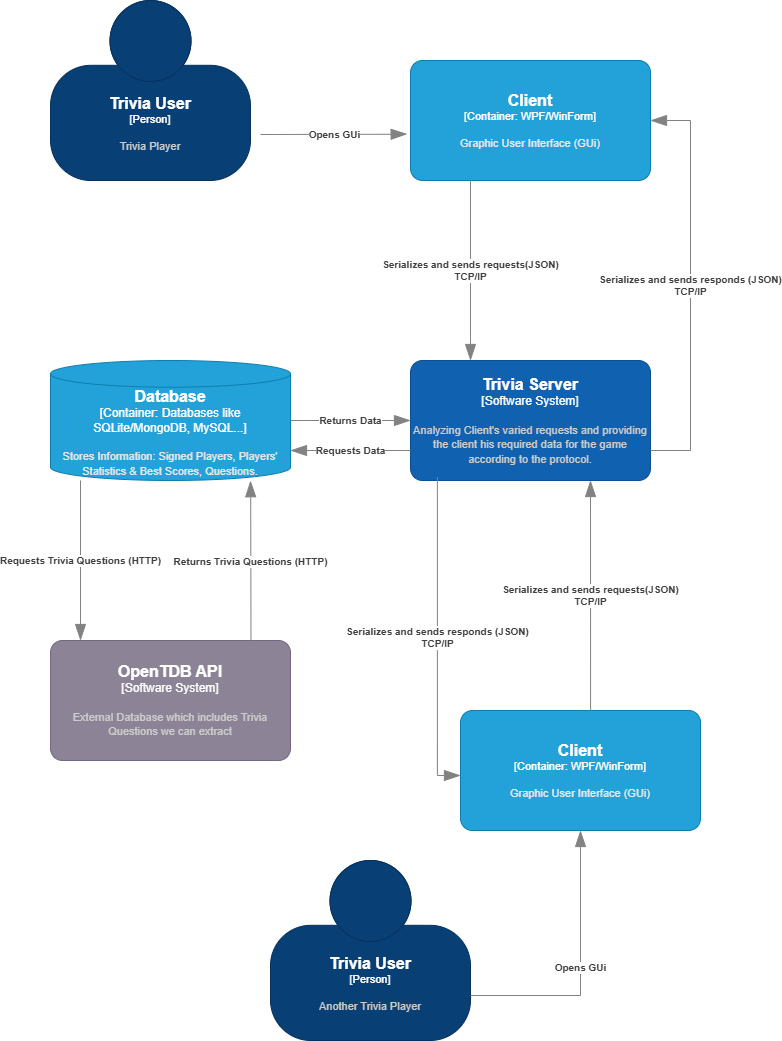

The diagram above was exported from draw.io. Its source (the exported page's mxGraphModel, read from the mxfile embedded in the PNG):
<mxGraphModel dx="2315" dy="1128" grid="1" gridSize="10" guides="1" tooltips="1" connect="1" arrows="1" fold="1" page="1" pageScale="1" pageWidth="827" pageHeight="1169" math="0" shadow="0">
  <root>
    <mxCell id="0" />
    <mxCell id="1" parent="0" />
    <object placeholders="1" c4Name="Trivia User" c4Type="Person" c4Description="Trivia Player" label="&lt;font style=&quot;font-size: 16px&quot;&gt;&lt;b&gt;%c4Name%&lt;/b&gt;&lt;/font&gt;&lt;div&gt;[%c4Type%]&lt;/div&gt;&lt;br&gt;&lt;div&gt;&lt;font style=&quot;font-size: 11px&quot;&gt;&lt;font color=&quot;#cccccc&quot;&gt;%c4Description%&lt;/font&gt;&lt;/div&gt;" id="jCXRdQiK5lluFYQuxcPi-1">
      <mxCell style="html=1;fontSize=11;dashed=0;whiteSpace=wrap;fillColor=#083F75;strokeColor=#06315C;fontColor=#ffffff;shape=mxgraph.c4.person2;align=center;metaEdit=1;points=[[0.5,0,0],[1,0.5,0],[1,0.75,0],[0.75,1,0],[0.5,1,0],[0.25,1,0],[0,0.75,0],[0,0.5,0]];resizable=0;" vertex="1" parent="1">
        <mxGeometry x="30" y="80" width="200" height="180" as="geometry" />
      </mxCell>
    </object>
    <object c4Name="Database" c4Type="Container" c4Technology="Databases like SQLite/MongoDB, MySQL..." c4Description="Stores Information: Signed Players, Players' Statistics &amp; Best Scores, Questions." label="&lt;font style=&quot;font-size: 16px&quot;&gt;&lt;b&gt;%c4Name%&lt;/b&gt;&lt;/font&gt;&lt;div&gt;[%c4Type%:&amp;nbsp;%c4Technology%]&lt;/div&gt;&lt;br&gt;&lt;div&gt;&lt;font style=&quot;font-size: 11px&quot;&gt;&lt;font color=&quot;#E6E6E6&quot;&gt;%c4Description%&lt;/font&gt;&lt;/div&gt;" placeholders="1" id="jCXRdQiK5lluFYQuxcPi-2">
      <mxCell style="shape=cylinder3;size=13.352941176470665;whiteSpace=wrap;html=1;boundedLbl=1;rounded=0;labelBackgroundColor=none;fillColor=#23A2D9;fontSize=12;fontColor=#ffffff;align=center;strokeColor=#0E7DAD;metaEdit=1;points=[[0.5,0,0],[1,0.25,0],[1,0.5,0],[1,0.75,0],[0.5,1,0],[0,0.75,0],[0,0.5,0],[0,0.25,0]];resizable=0;shadow=0;" vertex="1" parent="1">
        <mxGeometry x="30" y="440" width="240" height="120" as="geometry" />
      </mxCell>
    </object>
    <object placeholders="1" c4Name="Client" c4Type="Container" c4Technology="WPF/WinForm" c4Description="Graphic User Interface (GUi)" label="&lt;font style=&quot;font-size: 16px&quot;&gt;&lt;b&gt;%c4Name%&lt;/b&gt;&lt;/font&gt;&lt;div&gt;[%c4Type%: %c4Technology%]&lt;/div&gt;&lt;br&gt;&lt;div&gt;&lt;font style=&quot;font-size: 11px&quot;&gt;&lt;font color=&quot;#E6E6E6&quot;&gt;%c4Description%&lt;/font&gt;&lt;/div&gt;" id="jCXRdQiK5lluFYQuxcPi-4">
      <mxCell style="rounded=1;whiteSpace=wrap;html=1;fontSize=11;labelBackgroundColor=none;fillColor=#23A2D9;fontColor=#ffffff;align=center;arcSize=10;strokeColor=#0E7DAD;metaEdit=1;resizable=0;points=[[0.25,0,0],[0.5,0,0],[0.75,0,0],[1,0.25,0],[1,0.5,0],[1,0.75,0],[0.75,1,0],[0.5,1,0],[0.25,1,0],[0,0.75,0],[0,0.5,0],[0,0.25,0]];" vertex="1" parent="1">
        <mxGeometry x="390" y="140" width="240" height="120" as="geometry" />
      </mxCell>
    </object>
    <object placeholders="1" c4Type="Relationship" c4Description="Opens GUi" label="&lt;div style=&quot;text-align: left&quot;&gt;&lt;div style=&quot;text-align: center&quot;&gt;&lt;b&gt;%c4Description%&lt;/b&gt;&lt;/div&gt;" id="jCXRdQiK5lluFYQuxcPi-5">
      <mxCell style="endArrow=blockThin;html=1;fontSize=10;fontColor=#404040;strokeWidth=1;endFill=1;strokeColor=#828282;elbow=vertical;metaEdit=1;endSize=14;startSize=14;jumpStyle=arc;jumpSize=16;rounded=0;edgeStyle=orthogonalEdgeStyle;entryX=-0.014;entryY=0.613;entryDx=0;entryDy=0;entryPerimeter=0;" edge="1" parent="1" target="jCXRdQiK5lluFYQuxcPi-4">
        <mxGeometry width="240" relative="1" as="geometry">
          <mxPoint x="240" y="214" as="sourcePoint" />
          <mxPoint x="470" y="380" as="targetPoint" />
        </mxGeometry>
      </mxCell>
    </object>
    <object placeholders="1" c4Name="Trivia Server" c4Type="Software System" c4Description="Analyzing Client's varied requests and providing the client his required data for the game  according to the protocol." label="&lt;font style=&quot;font-size: 16px&quot;&gt;&lt;b&gt;%c4Name%&lt;/b&gt;&lt;/font&gt;&lt;div&gt;[%c4Type%]&lt;/div&gt;&lt;br&gt;&lt;div&gt;&lt;font style=&quot;font-size: 11px&quot;&gt;&lt;font color=&quot;#cccccc&quot;&gt;%c4Description%&lt;/font&gt;&lt;/div&gt;" id="jCXRdQiK5lluFYQuxcPi-6">
      <mxCell style="rounded=1;whiteSpace=wrap;html=1;labelBackgroundColor=none;fillColor=#1061B0;fontColor=#ffffff;align=center;arcSize=10;strokeColor=#0D5091;metaEdit=1;resizable=0;points=[[0.25,0,0],[0.5,0,0],[0.75,0,0],[1,0.25,0],[1,0.5,0],[1,0.75,0],[0.75,1,0],[0.5,1,0],[0.25,1,0],[0,0.75,0],[0,0.5,0],[0,0.25,0]];" vertex="1" parent="1">
        <mxGeometry x="390" y="440" width="240" height="120" as="geometry" />
      </mxCell>
    </object>
    <object placeholders="1" c4Type="Relationship" c4Description="Returns Data" label="&lt;div style=&quot;text-align: left&quot;&gt;&lt;div style=&quot;text-align: center&quot;&gt;&lt;b&gt;%c4Description%&lt;/b&gt;&lt;/div&gt;" id="jCXRdQiK5lluFYQuxcPi-8">
      <mxCell style="endArrow=blockThin;html=1;fontSize=10;fontColor=#404040;strokeWidth=1;endFill=1;strokeColor=#828282;elbow=vertical;metaEdit=1;endSize=14;startSize=14;jumpStyle=arc;jumpSize=16;rounded=0;edgeStyle=orthogonalEdgeStyle;exitX=1;exitY=0.5;exitDx=0;exitDy=0;exitPerimeter=0;entryX=0;entryY=0.5;entryDx=0;entryDy=0;entryPerimeter=0;" edge="1" parent="1" source="jCXRdQiK5lluFYQuxcPi-2" target="jCXRdQiK5lluFYQuxcPi-6">
        <mxGeometry width="240" relative="1" as="geometry">
          <mxPoint x="260" y="490" as="sourcePoint" />
          <mxPoint x="500" y="490" as="targetPoint" />
        </mxGeometry>
      </mxCell>
    </object>
    <object placeholders="1" c4Type="Relationship" c4Description="Requests Data" label="&lt;div style=&quot;text-align: left&quot;&gt;&lt;div style=&quot;text-align: center&quot;&gt;&lt;b&gt;%c4Description%&lt;/b&gt;&lt;/div&gt;" id="jCXRdQiK5lluFYQuxcPi-9">
      <mxCell style="endArrow=blockThin;html=1;fontSize=10;fontColor=#404040;strokeWidth=1;endFill=1;strokeColor=#828282;elbow=vertical;metaEdit=1;endSize=14;startSize=14;jumpStyle=arc;jumpSize=16;rounded=0;edgeStyle=orthogonalEdgeStyle;entryX=1;entryY=0.75;entryDx=0;entryDy=0;entryPerimeter=0;exitX=0;exitY=0.75;exitDx=0;exitDy=0;exitPerimeter=0;" edge="1" parent="1" source="jCXRdQiK5lluFYQuxcPi-6" target="jCXRdQiK5lluFYQuxcPi-2">
        <mxGeometry width="240" relative="1" as="geometry">
          <mxPoint x="300" y="570" as="sourcePoint" />
          <mxPoint x="540" y="570" as="targetPoint" />
        </mxGeometry>
      </mxCell>
    </object>
    <object placeholders="1" c4Type="Relationship" c4Description="Serializes and sends requests(JSON)&#10;TCP/IP" label="&lt;div style=&quot;text-align: left&quot;&gt;&lt;div style=&quot;text-align: center&quot;&gt;&lt;b&gt;%c4Description%&lt;/b&gt;&lt;/div&gt;" id="jCXRdQiK5lluFYQuxcPi-10">
      <mxCell style="endArrow=blockThin;html=1;fontSize=10;fontColor=#404040;strokeWidth=1;endFill=1;strokeColor=#828282;elbow=vertical;metaEdit=1;endSize=14;startSize=14;jumpStyle=arc;jumpSize=16;rounded=0;edgeStyle=orthogonalEdgeStyle;exitX=0.5;exitY=1;exitDx=0;exitDy=0;exitPerimeter=0;entryX=0.5;entryY=0;entryDx=0;entryDy=0;entryPerimeter=0;" edge="1" parent="1">
        <mxGeometry width="240" relative="1" as="geometry">
          <mxPoint x="450" y="260" as="sourcePoint" />
          <mxPoint x="450" y="440" as="targetPoint" />
        </mxGeometry>
      </mxCell>
    </object>
    <object placeholders="1" c4Type="Relationship" c4Description="Serializes and sends responds (JSON)&#10;TCP/IP" label="&lt;div style=&quot;text-align: left&quot;&gt;&lt;div style=&quot;text-align: center&quot;&gt;&lt;b&gt;%c4Description%&lt;/b&gt;&lt;/div&gt;" id="jCXRdQiK5lluFYQuxcPi-11">
      <mxCell style="endArrow=blockThin;html=1;fontSize=10;fontColor=#404040;strokeWidth=1;endFill=1;strokeColor=#828282;elbow=vertical;metaEdit=1;endSize=14;startSize=14;jumpStyle=arc;jumpSize=16;rounded=0;edgeStyle=orthogonalEdgeStyle;exitX=1;exitY=0.5;exitDx=0;exitDy=0;exitPerimeter=0;entryX=1;entryY=0.5;entryDx=0;entryDy=0;entryPerimeter=0;" edge="1" parent="1" target="jCXRdQiK5lluFYQuxcPi-4">
        <mxGeometry width="240" relative="1" as="geometry">
          <mxPoint x="630" y="530" as="sourcePoint" />
          <mxPoint x="670" y="200" as="targetPoint" />
          <Array as="points">
            <mxPoint x="670" y="530" />
            <mxPoint x="670" y="200" />
          </Array>
        </mxGeometry>
      </mxCell>
    </object>
    <object placeholders="1" c4Name="OpenTDB API" c4Type="Software System" c4Description="External Database which includes Trivia Questions we can extract" label="&lt;font style=&quot;font-size: 16px&quot;&gt;&lt;b&gt;%c4Name%&lt;/b&gt;&lt;/font&gt;&lt;div&gt;[%c4Type%]&lt;/div&gt;&lt;br&gt;&lt;div&gt;&lt;font style=&quot;font-size: 11px&quot;&gt;&lt;font color=&quot;#cccccc&quot;&gt;%c4Description%&lt;/font&gt;&lt;/div&gt;" id="jCXRdQiK5lluFYQuxcPi-12">
      <mxCell style="rounded=1;whiteSpace=wrap;html=1;labelBackgroundColor=none;fillColor=#8C8496;fontColor=#ffffff;align=center;arcSize=10;strokeColor=#736782;metaEdit=1;resizable=0;points=[[0.25,0,0],[0.5,0,0],[0.75,0,0],[1,0.25,0],[1,0.5,0],[1,0.75,0],[0.75,1,0],[0.5,1,0],[0.25,1,0],[0,0.75,0],[0,0.5,0],[0,0.25,0]];" vertex="1" parent="1">
        <mxGeometry x="30" y="720" width="240" height="120" as="geometry" />
      </mxCell>
    </object>
    <object placeholders="1" c4Type="Relationship" c4Description="Requests Trivia Questions (HTTP)" label="&lt;div style=&quot;text-align: left&quot;&gt;&lt;div style=&quot;text-align: center&quot;&gt;&lt;b&gt;%c4Description%&lt;/b&gt;&lt;/div&gt;" id="jCXRdQiK5lluFYQuxcPi-13">
      <mxCell style="endArrow=blockThin;html=1;fontSize=10;fontColor=#404040;strokeWidth=1;endFill=1;strokeColor=#828282;elbow=vertical;metaEdit=1;endSize=14;startSize=14;jumpStyle=arc;jumpSize=16;rounded=0;edgeStyle=orthogonalEdgeStyle;" edge="1" parent="1">
        <mxGeometry width="240" relative="1" as="geometry">
          <mxPoint x="60" y="560" as="sourcePoint" />
          <mxPoint x="60" y="720" as="targetPoint" />
          <Array as="points" />
        </mxGeometry>
      </mxCell>
    </object>
    <object placeholders="1" c4Type="Relationship" c4Description="Returns Trivia Questions (HTTP)" label="&lt;div style=&quot;text-align: left&quot;&gt;&lt;div style=&quot;text-align: center&quot;&gt;&lt;b&gt;%c4Description%&lt;/b&gt;&lt;/div&gt;" id="jCXRdQiK5lluFYQuxcPi-14">
      <mxCell style="endArrow=blockThin;html=1;fontSize=10;fontColor=#404040;strokeWidth=1;endFill=1;strokeColor=#828282;elbow=vertical;metaEdit=1;endSize=14;startSize=14;jumpStyle=arc;jumpSize=16;rounded=0;edgeStyle=orthogonalEdgeStyle;exitX=0.75;exitY=0;exitDx=0;exitDy=0;exitPerimeter=0;entryX=0.748;entryY=1.002;entryDx=0;entryDy=0;entryPerimeter=0;" edge="1" parent="1">
        <mxGeometry width="240" relative="1" as="geometry">
          <mxPoint x="230.48000000000002" y="720" as="sourcePoint" />
          <mxPoint x="230" y="560.24" as="targetPoint" />
        </mxGeometry>
      </mxCell>
    </object>
    <object placeholders="1" c4Name="Trivia User" c4Type="Person" c4Description="Another Trivia Player" label="&lt;font style=&quot;font-size: 16px&quot;&gt;&lt;b&gt;%c4Name%&lt;/b&gt;&lt;/font&gt;&lt;div&gt;[%c4Type%]&lt;/div&gt;&lt;br&gt;&lt;div&gt;&lt;font style=&quot;font-size: 11px&quot;&gt;&lt;font color=&quot;#cccccc&quot;&gt;%c4Description%&lt;/font&gt;&lt;/div&gt;" id="jCXRdQiK5lluFYQuxcPi-16">
      <mxCell style="html=1;fontSize=11;dashed=0;whiteSpace=wrap;fillColor=#083F75;strokeColor=#06315C;fontColor=#ffffff;shape=mxgraph.c4.person2;align=center;metaEdit=1;points=[[0.5,0,0],[1,0.5,0],[1,0.75,0],[0.75,1,0],[0.5,1,0],[0.25,1,0],[0,0.75,0],[0,0.5,0]];resizable=0;" vertex="1" parent="1">
        <mxGeometry x="250" y="940" width="200" height="180" as="geometry" />
      </mxCell>
    </object>
    <object placeholders="1" c4Name="Client" c4Type="Container" c4Technology="WPF/WinForm" c4Description="Graphic User Interface (GUi)" label="&lt;font style=&quot;font-size: 16px&quot;&gt;&lt;b&gt;%c4Name%&lt;/b&gt;&lt;/font&gt;&lt;div&gt;[%c4Type%: %c4Technology%]&lt;/div&gt;&lt;br&gt;&lt;div&gt;&lt;font style=&quot;font-size: 11px&quot;&gt;&lt;font color=&quot;#E6E6E6&quot;&gt;%c4Description%&lt;/font&gt;&lt;/div&gt;" id="jCXRdQiK5lluFYQuxcPi-17">
      <mxCell style="rounded=1;whiteSpace=wrap;html=1;fontSize=11;labelBackgroundColor=none;fillColor=#23A2D9;fontColor=#ffffff;align=center;arcSize=10;strokeColor=#0E7DAD;metaEdit=1;resizable=0;points=[[0.25,0,0],[0.5,0,0],[0.75,0,0],[1,0.25,0],[1,0.5,0],[1,0.75,0],[0.75,1,0],[0.5,1,0],[0.25,1,0],[0,0.75,0],[0,0.5,0],[0,0.25,0]];" vertex="1" parent="1">
        <mxGeometry x="440" y="790" width="240" height="120" as="geometry" />
      </mxCell>
    </object>
    <object placeholders="1" c4Type="Relationship" c4Description="Opens GUi" label="&lt;div style=&quot;text-align: left&quot;&gt;&lt;div style=&quot;text-align: center&quot;&gt;&lt;b&gt;%c4Description%&lt;/b&gt;&lt;/div&gt;" id="jCXRdQiK5lluFYQuxcPi-18">
      <mxCell style="endArrow=blockThin;html=1;fontSize=10;fontColor=#404040;strokeWidth=1;endFill=1;strokeColor=#828282;elbow=vertical;metaEdit=1;endSize=14;startSize=14;jumpStyle=arc;jumpSize=16;rounded=0;edgeStyle=orthogonalEdgeStyle;entryX=0.5;entryY=1;entryDx=0;entryDy=0;entryPerimeter=0;exitX=1;exitY=0.75;exitDx=0;exitDy=0;exitPerimeter=0;" edge="1" parent="1" target="jCXRdQiK5lluFYQuxcPi-17" source="jCXRdQiK5lluFYQuxcPi-16">
        <mxGeometry width="240" relative="1" as="geometry">
          <mxPoint x="440" y="700" as="sourcePoint" />
          <mxPoint x="646.6399999999999" y="1009.5600000000002" as="targetPoint" />
        </mxGeometry>
      </mxCell>
    </object>
    <object placeholders="1" c4Type="Relationship" c4Description="Serializes and sends requests(JSON)&#10;TCP/IP" label="&lt;div style=&quot;text-align: left&quot;&gt;&lt;div style=&quot;text-align: center&quot;&gt;&lt;b&gt;%c4Description%&lt;/b&gt;&lt;/div&gt;" id="jCXRdQiK5lluFYQuxcPi-19">
      <mxCell style="endArrow=blockThin;html=1;fontSize=10;fontColor=#404040;strokeWidth=1;endFill=1;strokeColor=#828282;elbow=vertical;metaEdit=1;endSize=14;startSize=14;jumpStyle=arc;jumpSize=16;rounded=0;edgeStyle=orthogonalEdgeStyle;exitX=0.542;exitY=0;exitDx=0;exitDy=0;exitPerimeter=0;entryX=0.75;entryY=1;entryDx=0;entryDy=0;entryPerimeter=0;" edge="1" parent="1" source="jCXRdQiK5lluFYQuxcPi-17" target="jCXRdQiK5lluFYQuxcPi-6">
        <mxGeometry width="240" relative="1" as="geometry">
          <mxPoint x="740" y="600" as="sourcePoint" />
          <mxPoint x="740" y="780" as="targetPoint" />
        </mxGeometry>
      </mxCell>
    </object>
    <object placeholders="1" c4Type="Relationship" c4Description="Serializes and sends responds (JSON)&#10;TCP/IP" label="&lt;div style=&quot;text-align: left&quot;&gt;&lt;div style=&quot;text-align: center&quot;&gt;&lt;b&gt;%c4Description%&lt;/b&gt;&lt;/div&gt;" id="jCXRdQiK5lluFYQuxcPi-20">
      <mxCell style="endArrow=blockThin;html=1;fontSize=10;fontColor=#404040;strokeWidth=1;endFill=1;strokeColor=#828282;elbow=vertical;metaEdit=1;endSize=14;startSize=14;jumpStyle=arc;jumpSize=16;rounded=0;edgeStyle=orthogonalEdgeStyle;entryX=0;entryY=0.5;entryDx=0;entryDy=0;entryPerimeter=0;exitX=0.112;exitY=0.97;exitDx=0;exitDy=0;exitPerimeter=0;" edge="1" parent="1" source="jCXRdQiK5lluFYQuxcPi-6">
        <mxGeometry width="240" relative="1" as="geometry">
          <mxPoint x="410" y="564" as="sourcePoint" />
          <mxPoint x="440" y="855" as="targetPoint" />
          <Array as="points">
            <mxPoint x="417" y="855" />
          </Array>
        </mxGeometry>
      </mxCell>
    </object>
  </root>
</mxGraphModel>